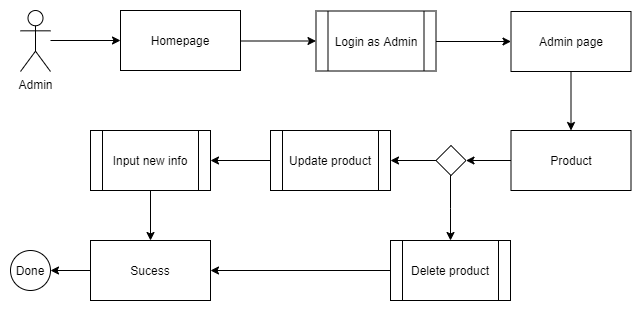

The diagram above was exported from draw.io. Its source (the exported page's mxGraphModel, read from the mxfile embedded in the PNG):
<mxGraphModel dx="827" dy="483" grid="1" gridSize="10" guides="1" tooltips="1" connect="1" arrows="1" fold="1" page="1" pageScale="1" pageWidth="850" pageHeight="1100" math="0" shadow="0">
  <root>
    <mxCell id="0" />
    <mxCell id="1" parent="0" />
    <mxCell id="yzm_Fq5PzhlPuc-eccBY-1" style="edgeStyle=orthogonalEdgeStyle;rounded=0;orthogonalLoop=1;jettySize=auto;html=1;entryX=0;entryY=0.5;entryDx=0;entryDy=0;" parent="1" source="yzm_Fq5PzhlPuc-eccBY-2" target="yzm_Fq5PzhlPuc-eccBY-4" edge="1">
      <mxGeometry relative="1" as="geometry">
        <Array as="points">
          <mxPoint x="179.5" y="201" />
          <mxPoint x="179.5" y="201" />
        </Array>
        <mxPoint x="209.5" y="200" as="targetPoint" />
      </mxGeometry>
    </mxCell>
    <mxCell id="yzm_Fq5PzhlPuc-eccBY-2" value="Admin" style="shape=umlActor;verticalLabelPosition=bottom;labelBackgroundColor=#ffffff;verticalAlign=top;html=1;outlineConnect=0;" parent="1" vertex="1">
      <mxGeometry x="80" y="170" width="30" height="61" as="geometry" />
    </mxCell>
    <mxCell id="yzm_Fq5PzhlPuc-eccBY-3" style="edgeStyle=orthogonalEdgeStyle;rounded=0;orthogonalLoop=1;jettySize=auto;html=1;entryX=0;entryY=0.5;entryDx=0;entryDy=0;" parent="1" source="yzm_Fq5PzhlPuc-eccBY-4" target="yzm_Fq5PzhlPuc-eccBY-6" edge="1">
      <mxGeometry relative="1" as="geometry">
        <Array as="points">
          <mxPoint x="329.5" y="200" />
        </Array>
      </mxGeometry>
    </mxCell>
    <mxCell id="yzm_Fq5PzhlPuc-eccBY-4" value="Homepage" style="rounded=0;whiteSpace=wrap;html=1;" parent="1" vertex="1">
      <mxGeometry x="180" y="170" width="120" height="60" as="geometry" />
    </mxCell>
    <mxCell id="yzm_Fq5PzhlPuc-eccBY-5" style="edgeStyle=orthogonalEdgeStyle;rounded=0;orthogonalLoop=1;jettySize=auto;html=1;entryX=0;entryY=0.5;entryDx=0;entryDy=0;" parent="1" source="yzm_Fq5PzhlPuc-eccBY-6" target="yzm_Fq5PzhlPuc-eccBY-7" edge="1">
      <mxGeometry relative="1" as="geometry">
        <Array as="points">
          <mxPoint x="530.5" y="200" />
        </Array>
      </mxGeometry>
    </mxCell>
    <mxCell id="yzm_Fq5PzhlPuc-eccBY-6" value="Login as Admin" style="shape=process;whiteSpace=wrap;html=1;backgroundOutline=1;" parent="1" vertex="1">
      <mxGeometry x="375.5" y="170.5" width="120" height="60" as="geometry" />
    </mxCell>
    <mxCell id="yzm_Fq5PzhlPuc-eccBY-22" style="edgeStyle=orthogonalEdgeStyle;rounded=0;orthogonalLoop=1;jettySize=auto;html=1;entryX=0.5;entryY=0;entryDx=0;entryDy=0;" parent="1" source="yzm_Fq5PzhlPuc-eccBY-7" target="yzm_Fq5PzhlPuc-eccBY-8" edge="1">
      <mxGeometry relative="1" as="geometry" />
    </mxCell>
    <mxCell id="yzm_Fq5PzhlPuc-eccBY-7" value="Admin page" style="rounded=0;whiteSpace=wrap;html=1;" parent="1" vertex="1">
      <mxGeometry x="570.5" y="171" width="120" height="60" as="geometry" />
    </mxCell>
    <mxCell id="yzm_Fq5PzhlPuc-eccBY-13" style="edgeStyle=orthogonalEdgeStyle;rounded=0;orthogonalLoop=1;jettySize=auto;html=1;entryX=1;entryY=0.5;entryDx=0;entryDy=0;" parent="1" source="yzm_Fq5PzhlPuc-eccBY-8" target="yzm_Fq5PzhlPuc-eccBY-9" edge="1">
      <mxGeometry relative="1" as="geometry" />
    </mxCell>
    <mxCell id="yzm_Fq5PzhlPuc-eccBY-8" value="Product" style="rounded=0;whiteSpace=wrap;html=1;" parent="1" vertex="1">
      <mxGeometry x="570.5" y="290" width="120" height="60" as="geometry" />
    </mxCell>
    <mxCell id="yzm_Fq5PzhlPuc-eccBY-14" style="edgeStyle=orthogonalEdgeStyle;rounded=0;orthogonalLoop=1;jettySize=auto;html=1;" parent="1" source="yzm_Fq5PzhlPuc-eccBY-9" target="yzm_Fq5PzhlPuc-eccBY-10" edge="1">
      <mxGeometry relative="1" as="geometry" />
    </mxCell>
    <mxCell id="yzm_Fq5PzhlPuc-eccBY-15" style="edgeStyle=orthogonalEdgeStyle;rounded=0;orthogonalLoop=1;jettySize=auto;html=1;entryX=0.5;entryY=0;entryDx=0;entryDy=0;" parent="1" source="yzm_Fq5PzhlPuc-eccBY-9" target="yzm_Fq5PzhlPuc-eccBY-11" edge="1">
      <mxGeometry relative="1" as="geometry">
        <Array as="points">
          <mxPoint x="510" y="368" />
        </Array>
      </mxGeometry>
    </mxCell>
    <mxCell id="yzm_Fq5PzhlPuc-eccBY-9" value="" style="rhombus;whiteSpace=wrap;html=1;" parent="1" vertex="1">
      <mxGeometry x="495.5" y="305" width="30" height="30" as="geometry" />
    </mxCell>
    <mxCell id="yzm_Fq5PzhlPuc-eccBY-19" style="edgeStyle=orthogonalEdgeStyle;rounded=0;orthogonalLoop=1;jettySize=auto;html=1;" parent="1" source="yzm_Fq5PzhlPuc-eccBY-10" target="yzm_Fq5PzhlPuc-eccBY-18" edge="1">
      <mxGeometry relative="1" as="geometry" />
    </mxCell>
    <mxCell id="yzm_Fq5PzhlPuc-eccBY-10" value="Update product" style="shape=process;whiteSpace=wrap;html=1;backgroundOutline=1;" parent="1" vertex="1">
      <mxGeometry x="330" y="290" width="120" height="60" as="geometry" />
    </mxCell>
    <mxCell id="yzm_Fq5PzhlPuc-eccBY-21" style="edgeStyle=orthogonalEdgeStyle;rounded=0;orthogonalLoop=1;jettySize=auto;html=1;" parent="1" source="yzm_Fq5PzhlPuc-eccBY-11" target="yzm_Fq5PzhlPuc-eccBY-17" edge="1">
      <mxGeometry relative="1" as="geometry" />
    </mxCell>
    <mxCell id="yzm_Fq5PzhlPuc-eccBY-11" value="Delete product" style="shape=process;whiteSpace=wrap;html=1;backgroundOutline=1;" parent="1" vertex="1">
      <mxGeometry x="450" y="400" width="120" height="60" as="geometry" />
    </mxCell>
    <mxCell id="tafPB1GQkZukp_ervXDg-2" style="edgeStyle=orthogonalEdgeStyle;rounded=0;orthogonalLoop=1;jettySize=auto;html=1;" parent="1" source="yzm_Fq5PzhlPuc-eccBY-17" target="tafPB1GQkZukp_ervXDg-1" edge="1">
      <mxGeometry relative="1" as="geometry" />
    </mxCell>
    <mxCell id="yzm_Fq5PzhlPuc-eccBY-17" value="Sucess" style="rounded=0;whiteSpace=wrap;html=1;" parent="1" vertex="1">
      <mxGeometry x="150" y="400" width="120" height="60" as="geometry" />
    </mxCell>
    <mxCell id="yzm_Fq5PzhlPuc-eccBY-20" style="edgeStyle=orthogonalEdgeStyle;rounded=0;orthogonalLoop=1;jettySize=auto;html=1;entryX=0.5;entryY=0;entryDx=0;entryDy=0;" parent="1" source="yzm_Fq5PzhlPuc-eccBY-18" target="yzm_Fq5PzhlPuc-eccBY-17" edge="1">
      <mxGeometry relative="1" as="geometry" />
    </mxCell>
    <mxCell id="yzm_Fq5PzhlPuc-eccBY-18" value="Input new info" style="shape=process;whiteSpace=wrap;html=1;backgroundOutline=1;" parent="1" vertex="1">
      <mxGeometry x="150" y="290" width="120" height="60" as="geometry" />
    </mxCell>
    <mxCell id="tafPB1GQkZukp_ervXDg-1" value="Done" style="ellipse;whiteSpace=wrap;html=1;aspect=fixed;" parent="1" vertex="1">
      <mxGeometry x="70" y="410" width="40" height="40" as="geometry" />
    </mxCell>
  </root>
</mxGraphModel>